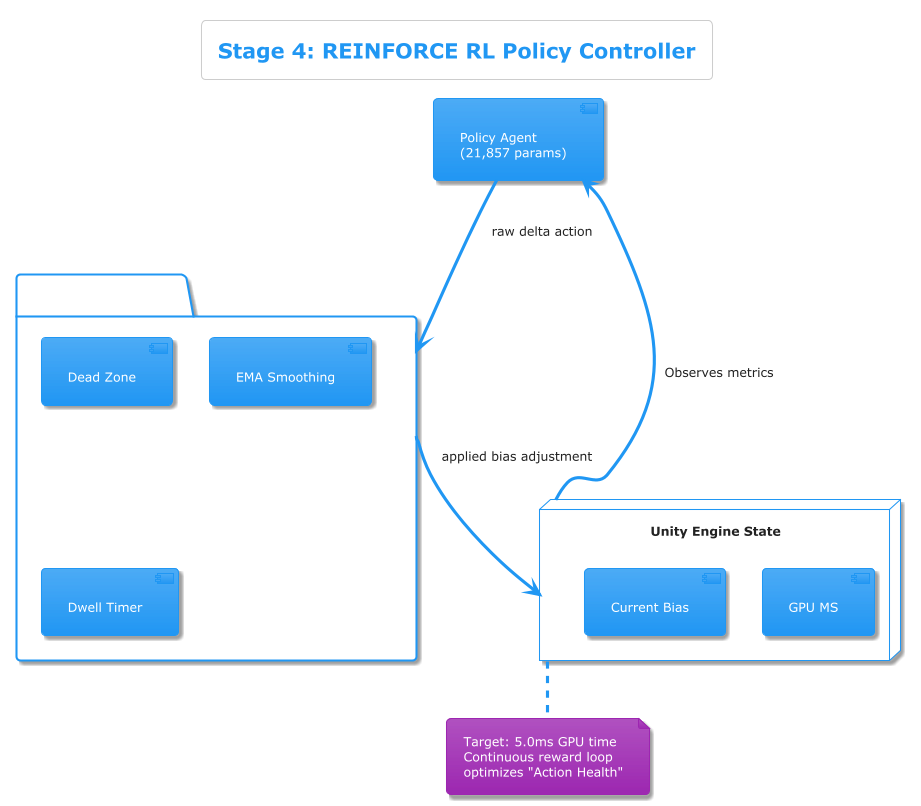

The diagram above was rendered by PlantUML. Its source (embedded in the PNG):
@startuml
!theme materia
title Stage 4: REINFORCE RL Policy Controller

node "Unity Engine State" as STATE {
  [GPU MS]
  [Current Bias]
}

component "Policy Agent\n(21,857 params)" as AGENT

package "Stability Filter Stack" as FILTERS {
  [Dead Zone]
  [EMA Smoothing]
  [Dwell Timer]
}

STATE --> AGENT : Observes metrics
AGENT --> FILTERS : raw delta action
FILTERS --> STATE : applied bias adjustment

note bottom of STATE
  Target: 5.0ms GPU time
  Continuous reward loop
  optimizes "Action Health"
end note

@enduml